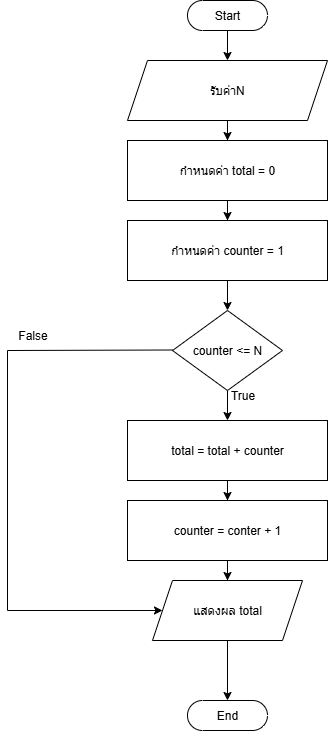

The diagram above was exported from draw.io. Its source (the exported page's mxGraphModel, read from the mxfile embedded in the PNG):
<mxGraphModel dx="694" dy="840" grid="1" gridSize="10" guides="1" tooltips="1" connect="1" arrows="1" fold="1" page="1" pageScale="1" pageWidth="850" pageHeight="1100" math="0" shadow="0">
  <root>
    <mxCell id="0" />
    <mxCell id="1" parent="0" />
    <mxCell id="emFNrv9m6lH3LSpfaIQo-4" value="" style="edgeStyle=orthogonalEdgeStyle;rounded=0;orthogonalLoop=1;jettySize=auto;html=1;" edge="1" parent="1" source="emFNrv9m6lH3LSpfaIQo-1" target="emFNrv9m6lH3LSpfaIQo-3">
      <mxGeometry relative="1" as="geometry" />
    </mxCell>
    <mxCell id="emFNrv9m6lH3LSpfaIQo-1" value="Start" style="html=1;dashed=0;whiteSpace=wrap;shape=mxgraph.dfd.start" vertex="1" parent="1">
      <mxGeometry x="260" y="30" width="80" height="30" as="geometry" />
    </mxCell>
    <mxCell id="emFNrv9m6lH3LSpfaIQo-2" value="End" style="html=1;dashed=0;whiteSpace=wrap;shape=mxgraph.dfd.start" vertex="1" parent="1">
      <mxGeometry x="260" y="730" width="80" height="30" as="geometry" />
    </mxCell>
    <mxCell id="emFNrv9m6lH3LSpfaIQo-6" value="" style="edgeStyle=orthogonalEdgeStyle;rounded=0;orthogonalLoop=1;jettySize=auto;html=1;" edge="1" parent="1" source="emFNrv9m6lH3LSpfaIQo-3" target="emFNrv9m6lH3LSpfaIQo-5">
      <mxGeometry relative="1" as="geometry" />
    </mxCell>
    <mxCell id="emFNrv9m6lH3LSpfaIQo-3" value="รับค่าN" style="shape=parallelogram;perimeter=parallelogramPerimeter;whiteSpace=wrap;html=1;fixedSize=1;dashed=0;" vertex="1" parent="1">
      <mxGeometry x="200" y="90" width="200" height="60" as="geometry" />
    </mxCell>
    <mxCell id="emFNrv9m6lH3LSpfaIQo-8" value="" style="edgeStyle=orthogonalEdgeStyle;rounded=0;orthogonalLoop=1;jettySize=auto;html=1;" edge="1" parent="1" source="emFNrv9m6lH3LSpfaIQo-5" target="emFNrv9m6lH3LSpfaIQo-7">
      <mxGeometry relative="1" as="geometry" />
    </mxCell>
    <mxCell id="emFNrv9m6lH3LSpfaIQo-5" value="กำหนดค่า total = 0" style="whiteSpace=wrap;html=1;dashed=0;" vertex="1" parent="1">
      <mxGeometry x="200" y="170" width="200" height="60" as="geometry" />
    </mxCell>
    <mxCell id="emFNrv9m6lH3LSpfaIQo-10" value="" style="edgeStyle=orthogonalEdgeStyle;rounded=0;orthogonalLoop=1;jettySize=auto;html=1;" edge="1" parent="1" source="emFNrv9m6lH3LSpfaIQo-7" target="emFNrv9m6lH3LSpfaIQo-9">
      <mxGeometry relative="1" as="geometry" />
    </mxCell>
    <mxCell id="emFNrv9m6lH3LSpfaIQo-7" value="กำหนดค่า counter = 1" style="whiteSpace=wrap;html=1;dashed=0;" vertex="1" parent="1">
      <mxGeometry x="200" y="250" width="200" height="60" as="geometry" />
    </mxCell>
    <mxCell id="emFNrv9m6lH3LSpfaIQo-12" value="" style="edgeStyle=orthogonalEdgeStyle;rounded=0;orthogonalLoop=1;jettySize=auto;html=1;" edge="1" parent="1" source="emFNrv9m6lH3LSpfaIQo-9" target="emFNrv9m6lH3LSpfaIQo-11">
      <mxGeometry relative="1" as="geometry" />
    </mxCell>
    <mxCell id="emFNrv9m6lH3LSpfaIQo-9" value="counter &amp;lt;= N" style="rhombus;whiteSpace=wrap;html=1;" vertex="1" parent="1">
      <mxGeometry x="245" y="340" width="110" height="80" as="geometry" />
    </mxCell>
    <mxCell id="emFNrv9m6lH3LSpfaIQo-14" value="" style="edgeStyle=orthogonalEdgeStyle;rounded=0;orthogonalLoop=1;jettySize=auto;html=1;" edge="1" parent="1" source="emFNrv9m6lH3LSpfaIQo-11" target="emFNrv9m6lH3LSpfaIQo-13">
      <mxGeometry relative="1" as="geometry" />
    </mxCell>
    <mxCell id="emFNrv9m6lH3LSpfaIQo-11" value="total = total + counter" style="whiteSpace=wrap;html=1;" vertex="1" parent="1">
      <mxGeometry x="200" y="450" width="200" height="60" as="geometry" />
    </mxCell>
    <mxCell id="emFNrv9m6lH3LSpfaIQo-16" value="" style="edgeStyle=orthogonalEdgeStyle;rounded=0;orthogonalLoop=1;jettySize=auto;html=1;" edge="1" parent="1" source="emFNrv9m6lH3LSpfaIQo-13" target="emFNrv9m6lH3LSpfaIQo-15">
      <mxGeometry relative="1" as="geometry" />
    </mxCell>
    <mxCell id="emFNrv9m6lH3LSpfaIQo-13" value="counter = conter + 1" style="whiteSpace=wrap;html=1;" vertex="1" parent="1">
      <mxGeometry x="200" y="530" width="200" height="60" as="geometry" />
    </mxCell>
    <mxCell id="emFNrv9m6lH3LSpfaIQo-17" value="" style="edgeStyle=orthogonalEdgeStyle;rounded=0;orthogonalLoop=1;jettySize=auto;html=1;" edge="1" parent="1" source="emFNrv9m6lH3LSpfaIQo-15" target="emFNrv9m6lH3LSpfaIQo-2">
      <mxGeometry relative="1" as="geometry" />
    </mxCell>
    <mxCell id="emFNrv9m6lH3LSpfaIQo-15" value="แสดงผล total" style="shape=parallelogram;perimeter=parallelogramPerimeter;whiteSpace=wrap;html=1;fixedSize=1;" vertex="1" parent="1">
      <mxGeometry x="225" y="610" width="150" height="60" as="geometry" />
    </mxCell>
    <mxCell id="emFNrv9m6lH3LSpfaIQo-18" value="" style="endArrow=none;html=1;rounded=0;" edge="1" parent="1">
      <mxGeometry width="50" height="50" relative="1" as="geometry">
        <mxPoint x="80" y="380" as="sourcePoint" />
        <mxPoint x="245" y="379.5" as="targetPoint" />
      </mxGeometry>
    </mxCell>
    <mxCell id="emFNrv9m6lH3LSpfaIQo-19" value="" style="endArrow=none;html=1;rounded=0;" edge="1" parent="1">
      <mxGeometry width="50" height="50" relative="1" as="geometry">
        <mxPoint x="80" y="380" as="sourcePoint" />
        <mxPoint x="80" y="640" as="targetPoint" />
      </mxGeometry>
    </mxCell>
    <mxCell id="emFNrv9m6lH3LSpfaIQo-20" value="" style="endArrow=classic;html=1;rounded=0;entryX=0;entryY=0.5;entryDx=0;entryDy=0;" edge="1" parent="1" target="emFNrv9m6lH3LSpfaIQo-15">
      <mxGeometry width="50" height="50" relative="1" as="geometry">
        <mxPoint x="80" y="640" as="sourcePoint" />
        <mxPoint x="130" y="590" as="targetPoint" />
      </mxGeometry>
    </mxCell>
    <mxCell id="emFNrv9m6lH3LSpfaIQo-21" value="False" style="text;html=1;align=center;verticalAlign=middle;resizable=0;points=[];autosize=1;strokeColor=none;fillColor=none;" vertex="1" parent="1">
      <mxGeometry x="80" y="350" width="50" height="30" as="geometry" />
    </mxCell>
    <mxCell id="emFNrv9m6lH3LSpfaIQo-23" value="True" style="text;html=1;align=center;verticalAlign=middle;resizable=0;points=[];autosize=1;strokeColor=none;fillColor=none;" vertex="1" parent="1">
      <mxGeometry x="290" y="410" width="50" height="30" as="geometry" />
    </mxCell>
  </root>
</mxGraphModel>